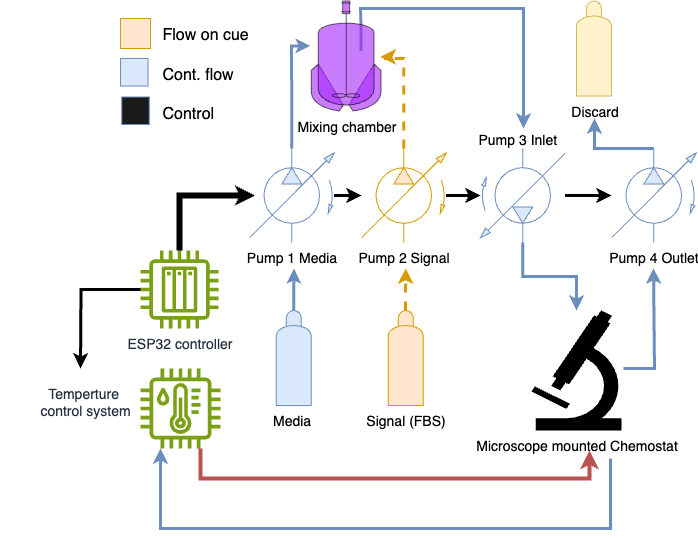

The diagram above was exported from draw.io. Its source (the exported page's mxGraphModel, read from the mxfile embedded in the PNG):
<mxGraphModel dx="1746" dy="809" grid="1" gridSize="10" guides="1" tooltips="1" connect="1" arrows="1" fold="1" page="1" pageScale="1" pageWidth="850" pageHeight="1100" math="0" shadow="0">
  <root>
    <mxCell id="0" />
    <mxCell id="1" parent="0" />
    <mxCell id="XxAkdpcl4u73UjjjEGak-19" value="" style="edgeStyle=orthogonalEdgeStyle;rounded=0;orthogonalLoop=1;jettySize=auto;html=1;entryX=-0.01;entryY=0.408;entryDx=0;entryDy=0;entryPerimeter=0;strokeWidth=3;fillColor=#dae8fc;strokeColor=#6c8ebf;" parent="1" source="XxAkdpcl4u73UjjjEGak-2" target="XxAkdpcl4u73UjjjEGak-11" edge="1">
      <mxGeometry relative="1" as="geometry">
        <mxPoint x="371" y="200" as="targetPoint" />
        <Array as="points">
          <mxPoint x="372" y="350" />
          <mxPoint x="371" y="350" />
          <mxPoint x="371" y="267" />
        </Array>
      </mxGeometry>
    </mxCell>
    <mxCell id="VeyXaO7TjBenUQ8tEwsX-1" value="" style="edgeStyle=orthogonalEdgeStyle;rounded=0;orthogonalLoop=1;jettySize=auto;html=1;strokeWidth=3;" parent="1" source="XxAkdpcl4u73UjjjEGak-2" target="XxAkdpcl4u73UjjjEGak-4" edge="1">
      <mxGeometry relative="1" as="geometry" />
    </mxCell>
    <mxCell id="XxAkdpcl4u73UjjjEGak-2" value="Pump 1 Media" style="verticalLabelPosition=bottom;aspect=fixed;html=1;verticalAlign=top;fillColor=#dae8fc;align=center;outlineConnect=0;shape=mxgraph.fluid_power.x11230;points=[[0.5,0,0],[0.5,1,0]];strokeColor=#6c8ebf;fontSize=14;" parent="1" vertex="1">
      <mxGeometry x="329" y="370" width="84.54" height="93.94" as="geometry" />
    </mxCell>
    <mxCell id="XxAkdpcl4u73UjjjEGak-28" value="" style="edgeStyle=orthogonalEdgeStyle;rounded=0;orthogonalLoop=1;jettySize=auto;html=1;fillColor=#dae8fc;strokeColor=#6c8ebf;strokeWidth=3;fontSize=14;" parent="1" source="XxAkdpcl4u73UjjjEGak-3" target="XxAkdpcl4u73UjjjEGak-27" edge="1">
      <mxGeometry relative="1" as="geometry" />
    </mxCell>
    <mxCell id="VeyXaO7TjBenUQ8tEwsX-3" value="" style="edgeStyle=orthogonalEdgeStyle;rounded=0;orthogonalLoop=1;jettySize=auto;html=1;strokeWidth=3;" parent="1" source="XxAkdpcl4u73UjjjEGak-3" target="XxAkdpcl4u73UjjjEGak-5" edge="1">
      <mxGeometry relative="1" as="geometry" />
    </mxCell>
    <mxCell id="XxAkdpcl4u73UjjjEGak-3" value="" style="verticalLabelPosition=bottom;aspect=fixed;html=1;verticalAlign=top;fillColor=#dae8fc;align=center;outlineConnect=0;shape=mxgraph.fluid_power.x11230;points=[[0.5,0,0],[0.5,1,0]];rotation=-180;strokeColor=#6c8ebf;fontSize=14;" parent="1" vertex="1">
      <mxGeometry x="560" y="370" width="84.54" height="93.94" as="geometry" />
    </mxCell>
    <mxCell id="VeyXaO7TjBenUQ8tEwsX-2" value="" style="edgeStyle=orthogonalEdgeStyle;rounded=0;orthogonalLoop=1;jettySize=auto;html=1;strokeWidth=3;" parent="1" source="XxAkdpcl4u73UjjjEGak-4" target="XxAkdpcl4u73UjjjEGak-3" edge="1">
      <mxGeometry relative="1" as="geometry" />
    </mxCell>
    <mxCell id="XxAkdpcl4u73UjjjEGak-4" value="Pump 2 Signal" style="verticalLabelPosition=bottom;aspect=fixed;html=1;verticalAlign=top;fillColor=#ffe6cc;align=center;outlineConnect=0;shape=mxgraph.fluid_power.x11230;points=[[0.5,0,0],[0.5,1,0]];strokeColor=#d79b00;fontSize=14;" parent="1" vertex="1">
      <mxGeometry x="441" y="370" width="84.54" height="93.94" as="geometry" />
    </mxCell>
    <mxCell id="XxAkdpcl4u73UjjjEGak-31" value="" style="edgeStyle=orthogonalEdgeStyle;rounded=0;orthogonalLoop=1;jettySize=auto;html=1;fillColor=#dae8fc;strokeColor=#6c8ebf;strokeWidth=3;exitX=0.5;exitY=0;exitDx=0;exitDy=0;exitPerimeter=0;fontSize=14;" parent="1" source="XxAkdpcl4u73UjjjEGak-5" edge="1">
      <mxGeometry relative="1" as="geometry">
        <mxPoint x="674" y="340" as="targetPoint" />
        <Array as="points">
          <mxPoint x="674" y="370" />
        </Array>
      </mxGeometry>
    </mxCell>
    <mxCell id="XxAkdpcl4u73UjjjEGak-5" value="Pump 4 Outlet" style="verticalLabelPosition=bottom;aspect=fixed;html=1;verticalAlign=top;fillColor=#dae8fc;align=center;outlineConnect=0;shape=mxgraph.fluid_power.x11230;points=[[0.5,0,0],[0.5,1,0]];strokeColor=#6c8ebf;fontSize=14;" parent="1" vertex="1">
      <mxGeometry x="691" y="370" width="84.54" height="93.94" as="geometry" />
    </mxCell>
    <mxCell id="XxAkdpcl4u73UjjjEGak-8" style="edgeStyle=orthogonalEdgeStyle;rounded=0;orthogonalLoop=1;jettySize=auto;html=1;strokeWidth=3;fillColor=#dae8fc;strokeColor=#6c8ebf;fontSize=14;" parent="1" source="XxAkdpcl4u73UjjjEGak-6" edge="1">
      <mxGeometry relative="1" as="geometry">
        <mxPoint x="373.5" y="490" as="targetPoint" />
      </mxGeometry>
    </mxCell>
    <mxCell id="XxAkdpcl4u73UjjjEGak-6" value="Media&amp;nbsp;" style="shape=mxgraph.pid.vessels.gas_bottle;html=1;pointerEvents=1;align=center;verticalLabelPosition=bottom;verticalAlign=top;dashed=0;fillColor=#dae8fc;strokeColor=#6c8ebf;fontSize=14;" parent="1" vertex="1">
      <mxGeometry x="355.77" y="532" width="35" height="95" as="geometry" />
    </mxCell>
    <mxCell id="XxAkdpcl4u73UjjjEGak-9" style="edgeStyle=orthogonalEdgeStyle;rounded=0;orthogonalLoop=1;jettySize=auto;html=1;strokeWidth=3;fillColor=#ffe6cc;strokeColor=#d79b00;dashed=1;fontSize=14;" parent="1" edge="1">
      <mxGeometry relative="1" as="geometry">
        <mxPoint x="485.27" y="490" as="targetPoint" />
        <mxPoint x="485" y="532" as="sourcePoint" />
        <Array as="points">
          <mxPoint x="485" y="520" />
          <mxPoint x="485" y="520" />
        </Array>
      </mxGeometry>
    </mxCell>
    <mxCell id="XxAkdpcl4u73UjjjEGak-10" value="Signal (FBS)" style="shape=mxgraph.pid.vessels.gas_bottle;html=1;pointerEvents=1;align=center;verticalLabelPosition=bottom;verticalAlign=top;dashed=0;fillColor=#ffe6cc;strokeColor=#d79b00;fontSize=14;" parent="1" vertex="1">
      <mxGeometry x="467.77" y="532" width="35" height="95" as="geometry" />
    </mxCell>
    <mxCell id="XxAkdpcl4u73UjjjEGak-24" style="edgeStyle=orthogonalEdgeStyle;rounded=0;orthogonalLoop=1;jettySize=auto;html=1;exitX=0.571;exitY=0;exitDx=0;exitDy=0;exitPerimeter=0;strokeWidth=3;fillColor=#dae8fc;strokeColor=#6c8ebf;" parent="1" edge="1">
      <mxGeometry relative="1" as="geometry">
        <mxPoint x="603" y="350" as="targetPoint" />
        <Array as="points">
          <mxPoint x="440" y="250" />
          <mxPoint x="440" y="230" />
          <mxPoint x="603" y="230" />
        </Array>
        <mxPoint x="440.6086700000001" y="272.5" as="sourcePoint" />
      </mxGeometry>
    </mxCell>
    <mxCell id="XxAkdpcl4u73UjjjEGak-11" value="&lt;font style=&quot;font-size: 14px;&quot;&gt;Mixing chamber&lt;/font&gt;" style="shape=mxgraph.pid.vessels.jacketed_mixing_vessel;html=1;pointerEvents=1;align=center;verticalLabelPosition=bottom;verticalAlign=top;dashed=0;fillColor=#A827FF;opacity=60;" parent="1" vertex="1">
      <mxGeometry x="390.77" y="222.5" width="69.77" height="110" as="geometry" />
    </mxCell>
    <mxCell id="XxAkdpcl4u73UjjjEGak-25" value="&lt;span style=&quot;color: rgb(0, 0, 0); font-family: Helvetica; font-style: normal; font-variant-ligatures: normal; font-variant-caps: normal; font-weight: 400; letter-spacing: normal; orphans: 2; text-align: center; text-indent: 0px; text-transform: none; widows: 2; word-spacing: 0px; -webkit-text-stroke-width: 0px; white-space: nowrap; text-decoration-thickness: initial; text-decoration-style: initial; text-decoration-color: initial; float: none; display: inline !important;&quot;&gt;Pump 3 Inlet&amp;nbsp;&lt;/span&gt;" style="text;whiteSpace=wrap;html=1;fillColor=none;labelBackgroundColor=none;fontSize=14;" parent="1" vertex="1">
      <mxGeometry x="556" y="346" width="100" height="10" as="geometry" />
    </mxCell>
    <mxCell id="XxAkdpcl4u73UjjjEGak-29" style="edgeStyle=orthogonalEdgeStyle;rounded=0;orthogonalLoop=1;jettySize=auto;html=1;strokeWidth=3;fillColor=#dae8fc;strokeColor=#6c8ebf;fontSize=14;" parent="1" edge="1">
      <mxGeometry relative="1" as="geometry">
        <mxPoint x="733" y="490" as="targetPoint" />
        <mxPoint x="703" y="590" as="sourcePoint" />
        <Array as="points">
          <mxPoint x="734" y="590" />
        </Array>
      </mxGeometry>
    </mxCell>
    <mxCell id="UDbN9VSWiXdXja_kSlRQ-7" style="edgeStyle=orthogonalEdgeStyle;rounded=0;orthogonalLoop=1;jettySize=auto;html=1;strokeWidth=3;fillColor=#dae8fc;strokeColor=#6c8ebf;fontSize=14;" parent="1" target="UDbN9VSWiXdXja_kSlRQ-2" edge="1">
      <mxGeometry relative="1" as="geometry">
        <mxPoint x="656" y="760" as="targetPoint" />
        <mxPoint x="690" y="680" as="sourcePoint" />
        <Array as="points">
          <mxPoint x="690" y="750" />
          <mxPoint x="240" y="750" />
        </Array>
      </mxGeometry>
    </mxCell>
    <mxCell id="XxAkdpcl4u73UjjjEGak-27" value="Microscope mounted Chemostat" style="shape=mxgraph.signs.science.microscope;html=1;pointerEvents=1;fillColor=#000000;strokeColor=none;verticalLabelPosition=bottom;verticalAlign=top;align=center;fontSize=14;" parent="1" vertex="1">
      <mxGeometry x="611" y="532" width="90" height="120" as="geometry" />
    </mxCell>
    <mxCell id="XxAkdpcl4u73UjjjEGak-30" value="&lt;font style=&quot;font-size: 14px;&quot;&gt;Discard&lt;/font&gt;" style="shape=mxgraph.pid.vessels.gas_bottle;html=1;pointerEvents=1;align=center;verticalLabelPosition=bottom;verticalAlign=top;dashed=0;fillColor=#fff2cc;strokeColor=#d6b656;" parent="1" vertex="1">
      <mxGeometry x="656" y="222.5" width="35" height="95" as="geometry" />
    </mxCell>
    <mxCell id="XxAkdpcl4u73UjjjEGak-39" style="edgeStyle=orthogonalEdgeStyle;rounded=0;orthogonalLoop=1;jettySize=auto;html=1;shape=pipe;fontSize=14;" parent="1" source="XxAkdpcl4u73UjjjEGak-32" target="XxAkdpcl4u73UjjjEGak-2" edge="1">
      <mxGeometry relative="1" as="geometry">
        <mxPoint x="230" y="350" as="targetPoint" />
        <Array as="points">
          <mxPoint x="259" y="417" />
        </Array>
      </mxGeometry>
    </mxCell>
    <mxCell id="VeyXaO7TjBenUQ8tEwsX-4" style="edgeStyle=orthogonalEdgeStyle;rounded=0;orthogonalLoop=1;jettySize=auto;html=1;strokeWidth=3;" parent="1" source="XxAkdpcl4u73UjjjEGak-32" edge="1">
      <mxGeometry relative="1" as="geometry">
        <mxPoint x="160" y="590" as="targetPoint" />
      </mxGeometry>
    </mxCell>
    <mxCell id="XxAkdpcl4u73UjjjEGak-32" value="ESP32 controller" style="sketch=0;outlineConnect=0;fontColor=#232F3E;gradientColor=none;fillColor=#7AA116;strokeColor=none;dashed=0;verticalLabelPosition=bottom;verticalAlign=top;align=center;html=1;fontSize=14;fontStyle=0;aspect=fixed;pointerEvents=1;shape=mxgraph.aws4.iot_thing_plc;" parent="1" vertex="1">
      <mxGeometry x="220" y="472" width="78" height="78" as="geometry" />
    </mxCell>
    <mxCell id="XxAkdpcl4u73UjjjEGak-38" style="edgeStyle=orthogonalEdgeStyle;rounded=0;orthogonalLoop=1;jettySize=auto;html=1;entryX=0.991;entryY=0.507;entryDx=0;entryDy=0;entryPerimeter=0;exitX=0.5;exitY=0;exitDx=0;exitDy=0;exitPerimeter=0;dashed=1;strokeWidth=3;fillColor=#ffe6cc;strokeColor=#d79b00;fontSize=14;" parent="1" source="XxAkdpcl4u73UjjjEGak-4" target="XxAkdpcl4u73UjjjEGak-11" edge="1">
      <mxGeometry relative="1" as="geometry">
        <Array as="points">
          <mxPoint x="483" y="280" />
          <mxPoint x="465" y="280" />
          <mxPoint x="465" y="278" />
        </Array>
      </mxGeometry>
    </mxCell>
    <mxCell id="UDbN9VSWiXdXja_kSlRQ-3" style="edgeStyle=orthogonalEdgeStyle;rounded=0;orthogonalLoop=1;jettySize=auto;html=1;fillColor=#f8cecc;strokeColor=#b85450;strokeWidth=4;fontSize=14;" parent="1" source="UDbN9VSWiXdXja_kSlRQ-2" edge="1">
      <mxGeometry relative="1" as="geometry">
        <mxPoint x="268" y="660" as="sourcePoint" />
        <mxPoint x="669" y="672" as="targetPoint" />
        <Array as="points">
          <mxPoint x="280" y="700" />
          <mxPoint x="669" y="700" />
        </Array>
      </mxGeometry>
    </mxCell>
    <mxCell id="UDbN9VSWiXdXja_kSlRQ-2" value="" style="sketch=0;outlineConnect=0;fontColor=#232F3E;gradientColor=none;fillColor=#7AA116;strokeColor=none;dashed=0;verticalLabelPosition=bottom;verticalAlign=top;align=center;html=1;fontSize=14;fontStyle=0;aspect=fixed;pointerEvents=1;shape=mxgraph.aws4.iot_thing_temperature_humidity_sensor;" parent="1" vertex="1">
      <mxGeometry x="220" y="590" width="80" height="80" as="geometry" />
    </mxCell>
    <mxCell id="UDbN9VSWiXdXja_kSlRQ-8" value="&lt;div style=&quot;&quot;&gt;&lt;span style=&quot;color: rgb(35, 47, 62); text-wrap-mode: nowrap;&quot;&gt;Temperture&amp;nbsp;&lt;/span&gt;&lt;/div&gt;&lt;div style=&quot;&quot;&gt;&lt;span style=&quot;color: rgb(35, 47, 62); text-wrap-mode: nowrap;&quot;&gt;control system&lt;/span&gt;&lt;/div&gt;" style="text;whiteSpace=wrap;html=1;fontSize=14;align=center;" parent="1" vertex="1">
      <mxGeometry x="80" y="600" width="170" height="40" as="geometry" />
    </mxCell>
    <mxCell id="UDbN9VSWiXdXja_kSlRQ-10" value="" style="whiteSpace=wrap;html=1;aspect=fixed;fillColor=#ffe6cc;strokeColor=#d79b00;" parent="1" vertex="1">
      <mxGeometry x="200" y="240" width="30" height="30" as="geometry" />
    </mxCell>
    <mxCell id="UDbN9VSWiXdXja_kSlRQ-12" value="" style="whiteSpace=wrap;html=1;aspect=fixed;fillColor=#dae8fc;strokeColor=#6c8ebf;fontSize=14;" parent="1" vertex="1">
      <mxGeometry x="200" y="280" width="27.5" height="27.5" as="geometry" />
    </mxCell>
    <mxCell id="UDbN9VSWiXdXja_kSlRQ-15" value="&lt;span style=&quot;text-align: center;&quot;&gt;Flow on cue&lt;/span&gt;" style="text;whiteSpace=wrap;html=1;fontSize=16;" parent="1" vertex="1">
      <mxGeometry x="240" y="240" width="100" height="40" as="geometry" />
    </mxCell>
    <mxCell id="UDbN9VSWiXdXja_kSlRQ-16" value="&lt;span style=&quot;text-align: center;&quot;&gt;Cont. flow&lt;/span&gt;" style="text;whiteSpace=wrap;html=1;fontSize=16;" parent="1" vertex="1">
      <mxGeometry x="240" y="280" width="100" height="40" as="geometry" />
    </mxCell>
    <mxCell id="VeyXaO7TjBenUQ8tEwsX-6" value="" style="whiteSpace=wrap;html=1;aspect=fixed;fillColor=#1A1A1A;strokeColor=#6c8ebf;fontSize=14;" parent="1" vertex="1">
      <mxGeometry x="201.25" y="318.5" width="27.5" height="27.5" as="geometry" />
    </mxCell>
    <mxCell id="VeyXaO7TjBenUQ8tEwsX-7" value="&lt;span style=&quot;text-align: center;&quot;&gt;Control&lt;/span&gt;" style="text;whiteSpace=wrap;html=1;fontSize=16;" parent="1" vertex="1">
      <mxGeometry x="240" y="318.5" width="100" height="40" as="geometry" />
    </mxCell>
  </root>
</mxGraphModel>